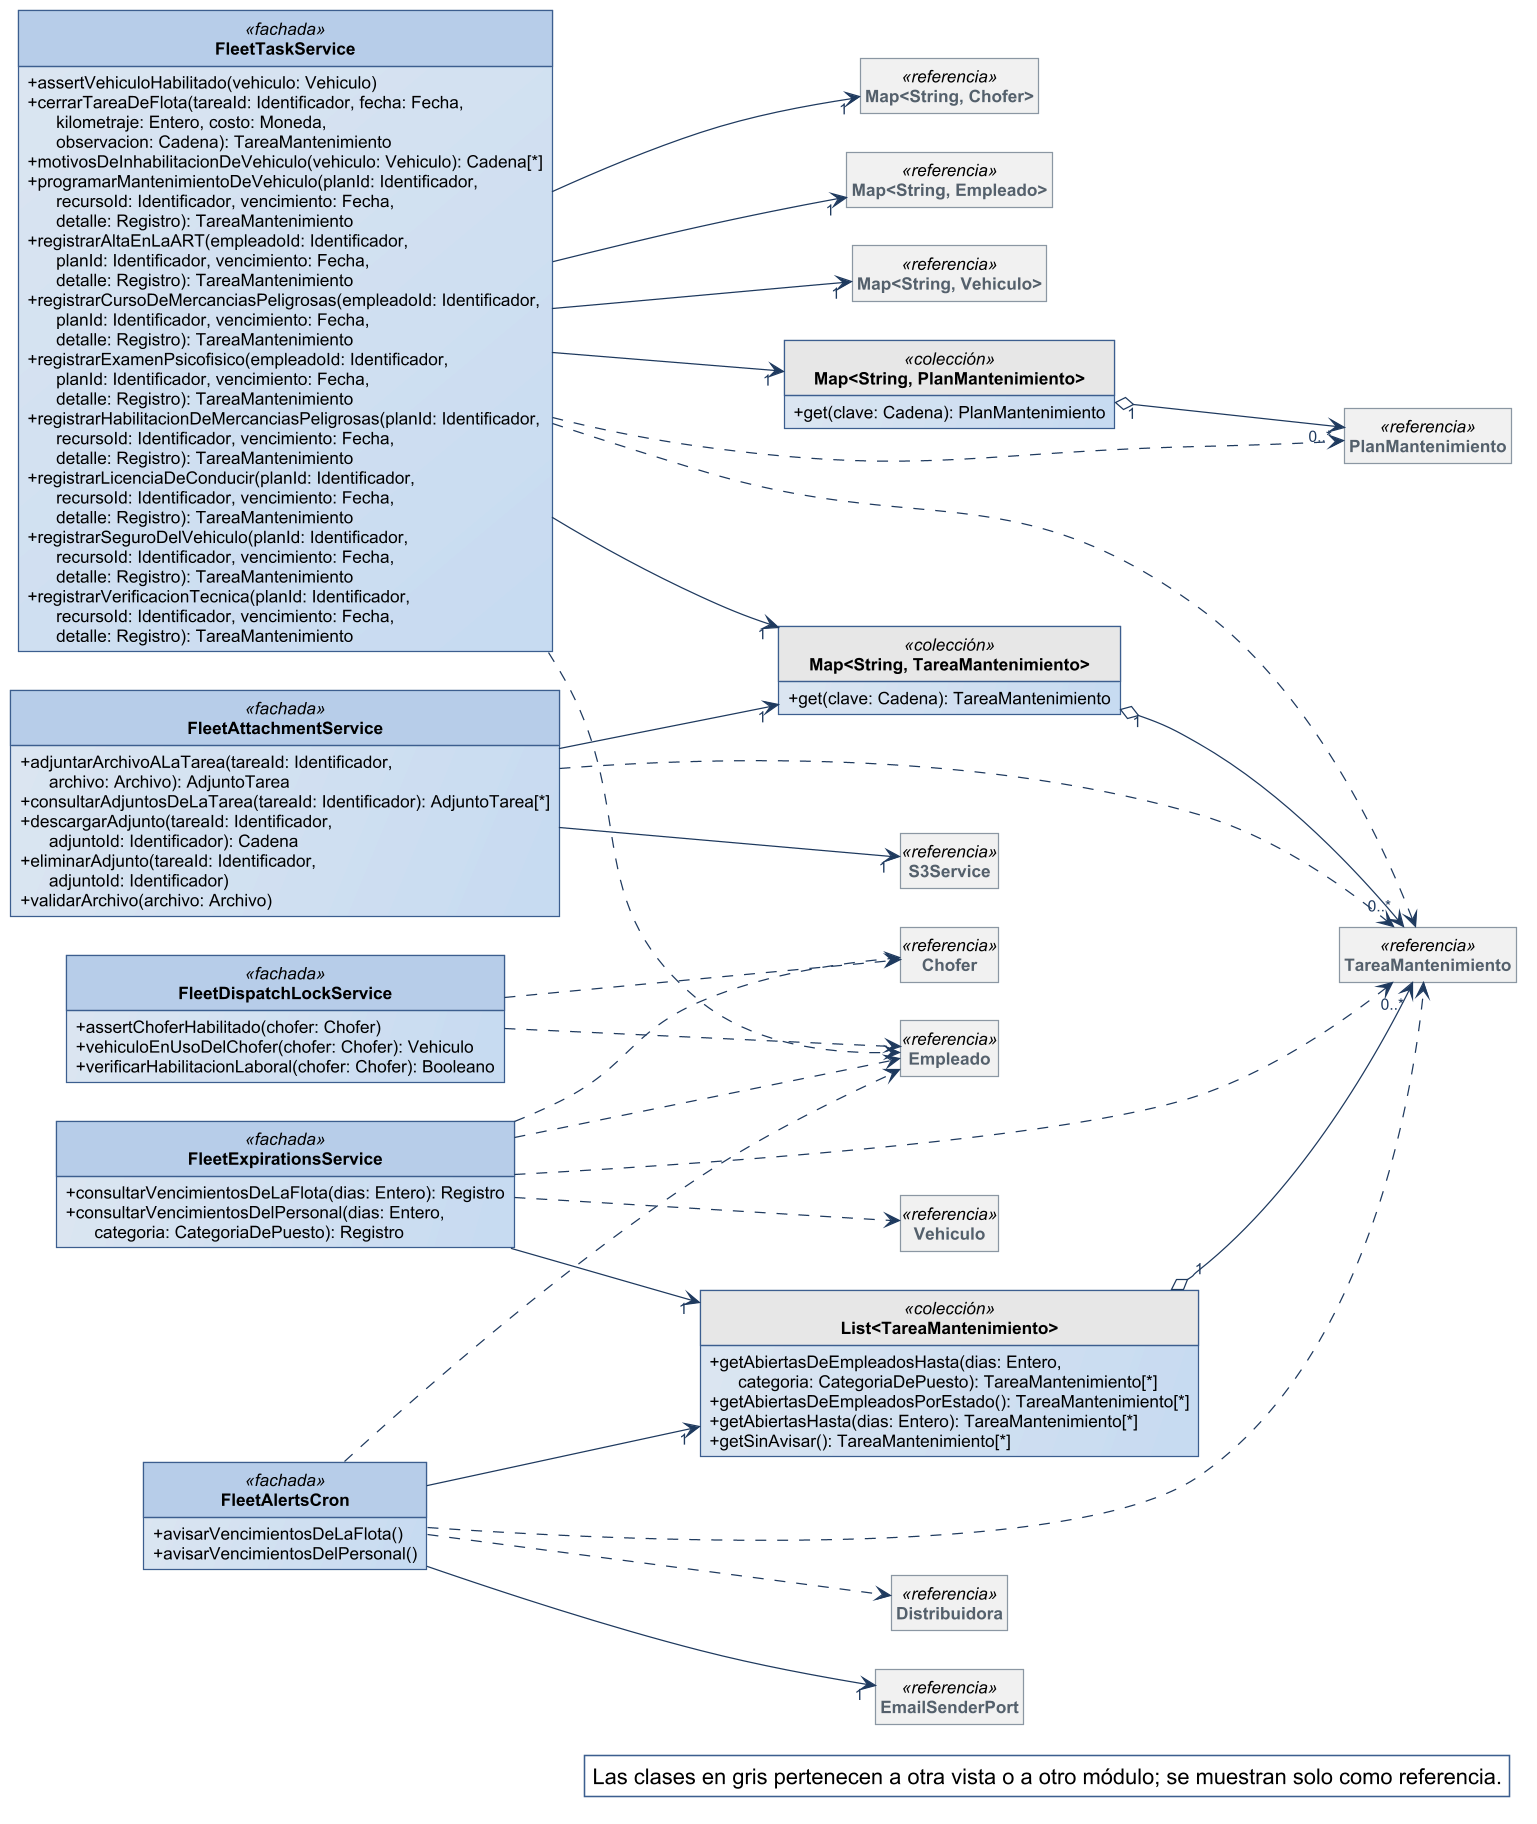

The diagram above was rendered by PlantUML. Its source (embedded in the PNG):
@startuml
!include ../estilo-vp.iuml
skinparam nodesep 40
skinparam ranksep 55
skinparam genericDisplay old
skinparam class<<referencia>> {
  BackgroundColor #F1F1F1
  BorderColor #8A97A3
  FontColor #55616C
}
skinparam class<<fachada>> {
  HeaderBackgroundColor #B7CDE8
}
skinparam class<<controlador>> {
  HeaderBackgroundColor #B7CDE8
}
skinparam class<<fabricación pura>> {
  HeaderBackgroundColor #E4ECF6
}
skinparam class<<colección>> {
  HeaderBackgroundColor #E6E6E6
}
skinparam class<<adaptador>> {
  HeaderBackgroundColor #D5E3F3
}
skinparam packageStyle rectangle
hide circle
hide empty members

left to right direction
skinparam nodesep 25
skinparam ranksep 90
class FleetTaskService <<fachada>> {
  + assertVehiculoHabilitado(vehiculo: Vehiculo)
  + cerrarTareaDeFlota(tareaId: Identificador, fecha: Fecha,\n      kilometraje: Entero, costo: Moneda,\n      observacion: Cadena): TareaMantenimiento
  + motivosDeInhabilitacionDeVehiculo(vehiculo: Vehiculo): Cadena[*]
  + programarMantenimientoDeVehiculo(planId: Identificador,\n      recursoId: Identificador, vencimiento: Fecha,\n      detalle: Registro): TareaMantenimiento
  + registrarAltaEnLaART(empleadoId: Identificador,\n      planId: Identificador, vencimiento: Fecha,\n      detalle: Registro): TareaMantenimiento
  + registrarCursoDeMercanciasPeligrosas(empleadoId: Identificador,\n      planId: Identificador, vencimiento: Fecha,\n      detalle: Registro): TareaMantenimiento
  + registrarExamenPsicofisico(empleadoId: Identificador,\n      planId: Identificador, vencimiento: Fecha,\n      detalle: Registro): TareaMantenimiento
  + registrarHabilitacionDeMercanciasPeligrosas(planId: Identificador,\n      recursoId: Identificador, vencimiento: Fecha,\n      detalle: Registro): TareaMantenimiento
  + registrarLicenciaDeConducir(planId: Identificador,\n      recursoId: Identificador, vencimiento: Fecha,\n      detalle: Registro): TareaMantenimiento
  + registrarSeguroDelVehiculo(planId: Identificador,\n      recursoId: Identificador, vencimiento: Fecha,\n      detalle: Registro): TareaMantenimiento
  + registrarVerificacionTecnica(planId: Identificador,\n      recursoId: Identificador, vencimiento: Fecha,\n      detalle: Registro): TareaMantenimiento
}
class FleetAttachmentService <<fachada>> {
  + adjuntarArchivoALaTarea(tareaId: Identificador,\n      archivo: Archivo): AdjuntoTarea
  + consultarAdjuntosDeLaTarea(tareaId: Identificador): AdjuntoTarea[*]
  + descargarAdjunto(tareaId: Identificador,\n      adjuntoId: Identificador): Cadena
  + eliminarAdjunto(tareaId: Identificador,\n      adjuntoId: Identificador)
  + validarArchivo(archivo: Archivo)
}
class FleetExpirationsService <<fachada>> {
  + consultarVencimientosDeLaFlota(dias: Entero): Registro
  + consultarVencimientosDelPersonal(dias: Entero,\n      categoria: CategoriaDePuesto): Registro
}
class FleetAlertsCron <<fachada>> {
  + avisarVencimientosDeLaFlota()
  + avisarVencimientosDelPersonal()
}
class FleetDispatchLockService <<fachada>> {
  + assertChoferHabilitado(chofer: Chofer)
  + vehiculoEnUsoDelChofer(chofer: Chofer): Vehiculo
  + verificarHabilitacionLaboral(chofer: Chofer): Booleano
}
class "Map<String, PlanMantenimiento>" as Map_String_PlanMantenimiento <<colección>> {
  + get(clave: Cadena): PlanMantenimiento
}
class "Map<String, TareaMantenimiento>" as Map_String_TareaMantenimiento <<colección>> {
  + get(clave: Cadena): TareaMantenimiento
}
class "List<TareaMantenimiento>" as List_TareaMantenimiento <<colección>> {
  + getAbiertasDeEmpleadosHasta(dias: Entero,\n      categoria: CategoriaDePuesto): TareaMantenimiento[*]
  + getAbiertasDeEmpleadosPorEstado(): TareaMantenimiento[*]
  + getAbiertasHasta(dias: Entero): TareaMantenimiento[*]
  + getSinAvisar(): TareaMantenimiento[*]
}
class TareaMantenimiento <<referencia>>
class PlanMantenimiento <<referencia>>
class EmailSenderPort <<referencia>>
class S3Service <<referencia>>
class "Map<String, Chofer>" as Map_String_Chofer <<referencia>>
class "Map<String, Empleado>" as Map_String_Empleado <<referencia>>
class "Map<String, Vehiculo>" as Map_String_Vehiculo <<referencia>>
class Distribuidora <<referencia>>
class Empleado <<referencia>>
class Chofer <<referencia>>
class Vehiculo <<referencia>>

Map_String_TareaMantenimiento "1" o--> "0..*" TareaMantenimiento
Map_String_PlanMantenimiento "1" o--> "0..*" PlanMantenimiento
List_TareaMantenimiento "1" o--> "0..*" TareaMantenimiento
FleetAlertsCron --> "1" EmailSenderPort
FleetAlertsCron --> "1" List_TareaMantenimiento
FleetAttachmentService --> "1" Map_String_TareaMantenimiento
FleetAttachmentService --> "1" S3Service
FleetExpirationsService --> "1" List_TareaMantenimiento
FleetTaskService --> "1" Map_String_Chofer
FleetTaskService --> "1" Map_String_Empleado
FleetTaskService --> "1" Map_String_PlanMantenimiento
FleetTaskService --> "1" Map_String_TareaMantenimiento
FleetTaskService --> "1" Map_String_Vehiculo
FleetAlertsCron ..> Distribuidora
FleetAlertsCron ..> Empleado
FleetAlertsCron ..> TareaMantenimiento
FleetAttachmentService ..> TareaMantenimiento
FleetDispatchLockService ..> Chofer
FleetDispatchLockService ..> Empleado
FleetExpirationsService ..> Chofer
FleetExpirationsService ..> Empleado
FleetExpirationsService ..> TareaMantenimiento
FleetExpirationsService ..> Vehiculo
FleetTaskService ..> Empleado
FleetTaskService ..> PlanMantenimiento
FleetTaskService ..> TareaMantenimiento

legend bottom right
  Las clases en gris pertenecen a otra vista o a otro módulo; se muestran solo como referencia.
endlegend
@enduml